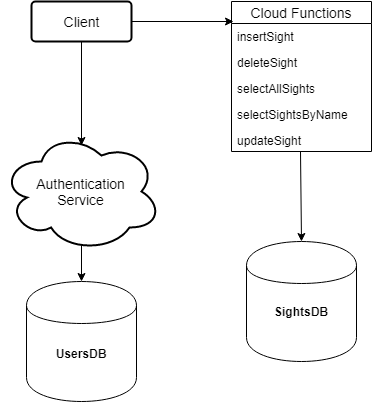

The diagram above was exported from draw.io. Its source (the exported page's mxGraphModel, read from the mxfile embedded in the PNG):
<mxGraphModel dx="840" dy="403" grid="1" gridSize="10" guides="1" tooltips="1" connect="1" arrows="1" fold="1" page="1" pageScale="1" pageWidth="827" pageHeight="1169" background="#ffffff" math="0" shadow="0">
  <root>
    <mxCell id="0" />
    <mxCell id="1" parent="0" />
    <mxCell id="17" style="edgeStyle=orthogonalEdgeStyle;rounded=0;html=1;exitX=0.5;exitY=1;entryX=0.5;entryY=0.117;entryPerimeter=0;jettySize=auto;orthogonalLoop=1;" parent="1" source="3" target="16" edge="1">
      <mxGeometry relative="1" as="geometry" />
    </mxCell>
    <mxCell id="J1ewqZMEngxVGlfBrP5v-30" style="edgeStyle=orthogonalEdgeStyle;rounded=0;orthogonalLoop=1;jettySize=auto;html=1;exitX=1;exitY=0.5;exitDx=0;exitDy=0;entryX=0.014;entryY=0.132;entryDx=0;entryDy=0;entryPerimeter=0;" edge="1" parent="1" source="3" target="4">
      <mxGeometry relative="1" as="geometry" />
    </mxCell>
    <mxCell id="3" value="Client" style="strokeWidth=2;rounded=1;arcSize=10;whiteSpace=wrap;html=1;align=center;fontSize=14;" parent="1" vertex="1">
      <mxGeometry x="80" y="160" width="100" height="40" as="geometry" />
    </mxCell>
    <mxCell id="4" value="Cloud Functions" style="swimlane;fontStyle=0;childLayout=stackLayout;horizontal=1;startSize=22;fillColor=none;horizontalStack=0;resizeParent=1;resizeParentMax=0;resizeLast=0;collapsible=1;marginBottom=0;swimlaneFillColor=#ffffff;align=center;fontSize=14;" parent="1" vertex="1">
      <mxGeometry x="280" y="160" width="140" height="150" as="geometry">
        <mxRectangle x="274" y="70" width="130" height="22" as="alternateBounds" />
      </mxGeometry>
    </mxCell>
    <mxCell id="5" value="insertSight" style="text;strokeColor=none;fillColor=none;spacingLeft=4;spacingRight=4;overflow=hidden;rotatable=0;points=[[0,0.5],[1,0.5]];portConstraint=eastwest;fontSize=12;" parent="4" vertex="1">
      <mxGeometry y="22" width="140" height="26" as="geometry" />
    </mxCell>
    <mxCell id="6" value="deleteSight" style="text;strokeColor=none;fillColor=none;spacingLeft=4;spacingRight=4;overflow=hidden;rotatable=0;points=[[0,0.5],[1,0.5]];portConstraint=eastwest;fontSize=12;" parent="4" vertex="1">
      <mxGeometry y="48" width="140" height="26" as="geometry" />
    </mxCell>
    <mxCell id="7" value="selectAllSights" style="text;strokeColor=none;fillColor=none;spacingLeft=4;spacingRight=4;overflow=hidden;rotatable=0;points=[[0,0.5],[1,0.5]];portConstraint=eastwest;fontSize=12;" parent="4" vertex="1">
      <mxGeometry y="74" width="140" height="26" as="geometry" />
    </mxCell>
    <mxCell id="8" value="selectSightsByName" style="text;strokeColor=none;fillColor=none;spacingLeft=4;spacingRight=4;overflow=hidden;rotatable=0;points=[[0,0.5],[1,0.5]];portConstraint=eastwest;fontSize=12;" parent="4" vertex="1">
      <mxGeometry y="100" width="140" height="26" as="geometry" />
    </mxCell>
    <mxCell id="9" value="updateSight" style="text;strokeColor=none;fillColor=none;spacingLeft=4;spacingRight=4;overflow=hidden;rotatable=0;points=[[0,0.5],[1,0.5]];portConstraint=eastwest;fontSize=12;" parent="4" vertex="1">
      <mxGeometry y="126" width="140" height="24" as="geometry" />
    </mxCell>
    <mxCell id="13" value="" style="shape=cylinder;whiteSpace=wrap;html=1;boundedLbl=1;backgroundOutline=1;" parent="1" vertex="1">
      <mxGeometry x="295" y="400" width="110" height="120" as="geometry" />
    </mxCell>
    <mxCell id="15" value="SightsDB" style="text;align=center;fontStyle=1;verticalAlign=middle;spacingLeft=3;spacingRight=3;strokeColor=none;rotatable=0;points=[[0,0.5],[1,0.5]];portConstraint=eastwest;" parent="1" vertex="1">
      <mxGeometry x="310" y="458" width="80" height="26" as="geometry" />
    </mxCell>
    <mxCell id="20" style="edgeStyle=orthogonalEdgeStyle;rounded=0;html=1;exitX=0.55;exitY=0.95;exitPerimeter=0;entryX=0.5;entryY=0;jettySize=auto;orthogonalLoop=1;" parent="1" source="16" target="18" edge="1">
      <mxGeometry relative="1" as="geometry" />
    </mxCell>
    <mxCell id="16" value="Authentication&lt;br&gt;Service&lt;br&gt;" style="ellipse;shape=cloud;strokeWidth=2;fontSize=14;whiteSpace=wrap;html=1;align=center;" parent="1" vertex="1">
      <mxGeometry x="50" y="290" width="160" height="120" as="geometry" />
    </mxCell>
    <mxCell id="18" value="" style="shape=cylinder;whiteSpace=wrap;html=1;boundedLbl=1;backgroundOutline=1;" parent="1" vertex="1">
      <mxGeometry x="75" y="440" width="110" height="120" as="geometry" />
    </mxCell>
    <mxCell id="19" value="UsersDB" style="text;align=center;fontStyle=1;verticalAlign=middle;spacingLeft=3;spacingRight=3;strokeColor=none;rotatable=0;points=[[0,0.5],[1,0.5]];portConstraint=eastwest;" parent="1" vertex="1">
      <mxGeometry x="90" y="500" width="80" height="26" as="geometry" />
    </mxCell>
    <mxCell id="J1ewqZMEngxVGlfBrP5v-32" value="" style="endArrow=classic;html=1;exitX=0.457;exitY=1;exitDx=0;exitDy=0;exitPerimeter=0;entryX=0.5;entryY=0;entryDx=0;entryDy=0;" edge="1" parent="1" target="13">
      <mxGeometry width="50" height="50" relative="1" as="geometry">
        <mxPoint x="349" y="310" as="sourcePoint" />
        <mxPoint x="375" y="330" as="targetPoint" />
      </mxGeometry>
    </mxCell>
  </root>
</mxGraphModel>